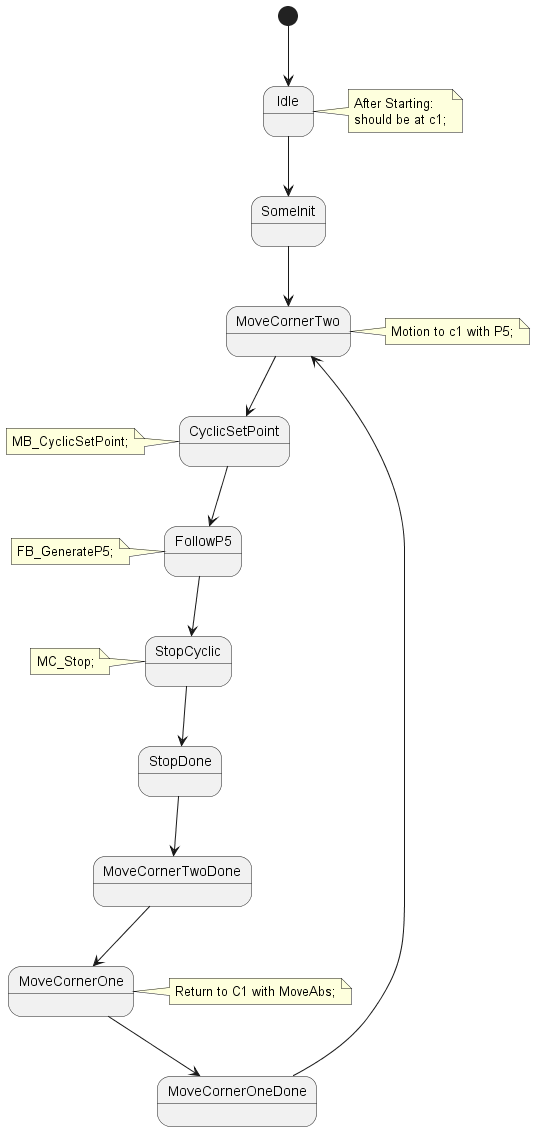

The diagram above was rendered by PlantUML. Its source (embedded in the PNG):
@startuml

[*] --> Idle

note right of Idle 
    After Starting:
    should be at c1;
end note

Idle --> SomeInit

SomeInit --> MoveCornerTwo


MoveCornerOne --> MoveCornerOneDone
note right of MoveCornerOne
    Return to C1 with MoveAbs;
end note


MoveCornerOneDone --> MoveCornerTwo

MoveCornerTwo --> CyclicSetPoint
note right of MoveCornerTwo
    Motion to c1 with P5;
end note

CyclicSetPoint --> FollowP5
note left of CyclicSetPoint
    MB_CyclicSetPoint;
end note

FollowP5 --> StopCyclic
note left of FollowP5
    FB_GenerateP5;
end note

StopCyclic --> StopDone
note left of StopCyclic
    MC_Stop;
end note

StopDone --> MoveCornerTwoDone


MoveCornerTwoDone -->  MoveCornerOne
@enduml